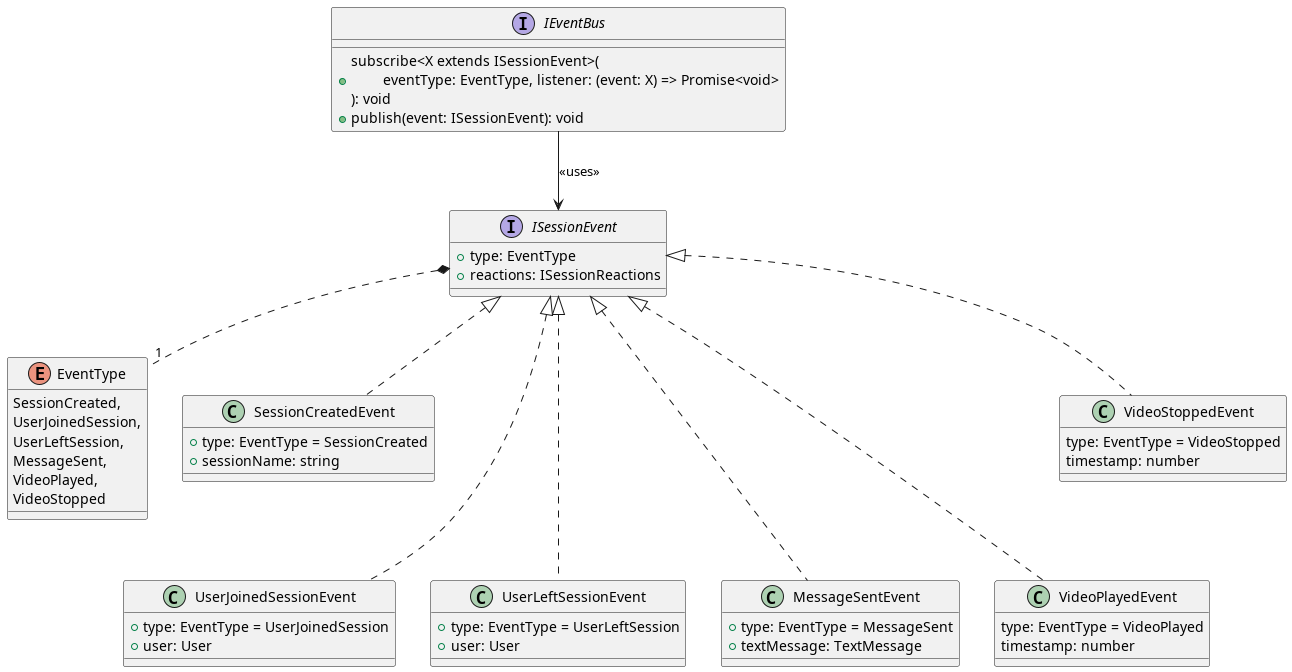

The diagram above was rendered by PlantUML. Its source (embedded in the PNG):
@startuml

enum EventType {
    SessionCreated,
    UserJoinedSession,
    UserLeftSession,
    MessageSent,
    VideoPlayed,
    VideoStopped
}

interface ISessionEvent {
    + type: EventType
    + reactions: ISessionReactions
}

ISessionEvent *.. "1" EventType

interface IEventBus {
    + subscribe<X extends ISessionEvent>(\n\teventType: EventType, listener: (event: X) => Promise<void>\n): void
    + publish(event: ISessionEvent): void
}

IEventBus --> ISessionEvent: <<uses>>

class SessionCreatedEvent {
    + type: EventType = SessionCreated
    + sessionName: string
}
ISessionEvent <|.. SessionCreatedEvent

class UserJoinedSessionEvent {
    + type: EventType = UserJoinedSession
    + user: User
}
ISessionEvent <|... UserJoinedSessionEvent


class UserLeftSessionEvent  {
    + type: EventType = UserLeftSession
    + user: User
}
ISessionEvent <|... UserLeftSessionEvent

class MessageSentEvent  {
    + type: EventType = MessageSent
    + textMessage: TextMessage
}
ISessionEvent <|... MessageSentEvent


class VideoPlayedEvent  {
   type: EventType = VideoPlayed
   timestamp: number
}
ISessionEvent <|... VideoPlayedEvent

class VideoStoppedEvent  {
   type: EventType = VideoStopped
   timestamp: number
}
ISessionEvent <|.. VideoStoppedEvent

@enduml